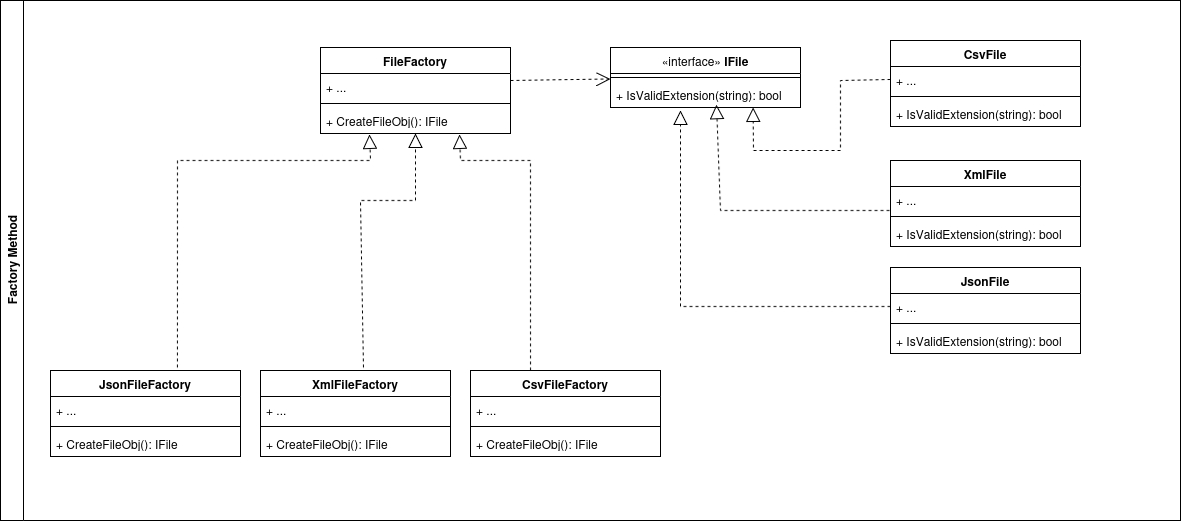

The diagram above was exported from draw.io. Its source (the exported page's mxGraphModel, read from the mxfile embedded in the PNG):
<mxGraphModel dx="1961" dy="1567" grid="1" gridSize="10" guides="1" tooltips="1" connect="1" arrows="1" fold="1" page="1" pageScale="1" pageWidth="850" pageHeight="1100" math="0" shadow="0">
  <root>
    <mxCell id="0" />
    <mxCell id="1" parent="0" />
    <mxCell id="AWuVml5Lt5rfhTmlt4M0-1" value="FileFactory" style="swimlane;fontStyle=1;align=center;verticalAlign=top;childLayout=stackLayout;horizontal=1;startSize=26;horizontalStack=0;resizeParent=1;resizeParentMax=0;resizeLast=0;collapsible=1;marginBottom=0;whiteSpace=wrap;html=1;" parent="1" vertex="1">
      <mxGeometry x="120" y="-33" width="190" height="86" as="geometry" />
    </mxCell>
    <mxCell id="AWuVml5Lt5rfhTmlt4M0-2" value="+ ..." style="text;strokeColor=none;fillColor=none;align=left;verticalAlign=top;spacingLeft=4;spacingRight=4;overflow=hidden;rotatable=0;points=[[0,0.5],[1,0.5]];portConstraint=eastwest;whiteSpace=wrap;html=1;" parent="AWuVml5Lt5rfhTmlt4M0-1" vertex="1">
      <mxGeometry y="26" width="190" height="26" as="geometry" />
    </mxCell>
    <mxCell id="AWuVml5Lt5rfhTmlt4M0-3" value="" style="line;strokeWidth=1;fillColor=none;align=left;verticalAlign=middle;spacingTop=-1;spacingLeft=3;spacingRight=3;rotatable=0;labelPosition=right;points=[];portConstraint=eastwest;strokeColor=inherit;" parent="AWuVml5Lt5rfhTmlt4M0-1" vertex="1">
      <mxGeometry y="52" width="190" height="8" as="geometry" />
    </mxCell>
    <mxCell id="AWuVml5Lt5rfhTmlt4M0-4" value="+ CreateFileObj(): IFile" style="text;strokeColor=none;fillColor=none;align=left;verticalAlign=top;spacingLeft=4;spacingRight=4;overflow=hidden;rotatable=0;points=[[0,0.5],[1,0.5]];portConstraint=eastwest;whiteSpace=wrap;html=1;" parent="AWuVml5Lt5rfhTmlt4M0-1" vertex="1">
      <mxGeometry y="60" width="190" height="26" as="geometry" />
    </mxCell>
    <mxCell id="QnTlr5J__IUokNuZx2Jy-33" value="" style="endArrow=open;endSize=12;dashed=1;html=1;rounded=0;" parent="1" target="QnTlr5J__IUokNuZx2Jy-13" edge="1">
      <mxGeometry width="160" relative="1" as="geometry">
        <mxPoint x="310" as="sourcePoint" />
        <mxPoint x="390" y="190" as="targetPoint" />
      </mxGeometry>
    </mxCell>
    <mxCell id="QnTlr5J__IUokNuZx2Jy-47" value="" style="endArrow=block;dashed=1;endFill=0;endSize=12;html=1;rounded=0;entryX=0.732;entryY=1.038;entryDx=0;entryDy=0;entryPerimeter=0;exitX=0.316;exitY=0;exitDx=0;exitDy=0;exitPerimeter=0;" parent="1" source="QnTlr5J__IUokNuZx2Jy-42" target="AWuVml5Lt5rfhTmlt4M0-4" edge="1">
      <mxGeometry width="160" relative="1" as="geometry">
        <mxPoint x="330" y="280" as="sourcePoint" />
        <mxPoint x="580" y="100" as="targetPoint" />
        <Array as="points">
          <mxPoint x="330" y="80" />
          <mxPoint x="260" y="80" />
        </Array>
      </mxGeometry>
    </mxCell>
    <mxCell id="QnTlr5J__IUokNuZx2Jy-48" value="" style="endArrow=block;dashed=1;endFill=0;endSize=12;html=1;rounded=0;exitX=0.668;exitY=0.035;exitDx=0;exitDy=0;exitPerimeter=0;entryX=0.258;entryY=1.038;entryDx=0;entryDy=0;entryPerimeter=0;" parent="1" source="QnTlr5J__IUokNuZx2Jy-34" target="AWuVml5Lt5rfhTmlt4M0-4" edge="1">
      <mxGeometry width="160" relative="1" as="geometry">
        <mxPoint x="345" y="107" as="sourcePoint" />
        <mxPoint x="330" y="70" as="targetPoint" />
        <Array as="points">
          <mxPoint x="-23" y="80" />
          <mxPoint x="170" y="80" />
        </Array>
      </mxGeometry>
    </mxCell>
    <mxCell id="QnTlr5J__IUokNuZx2Jy-49" value="" style="endArrow=block;dashed=1;endFill=0;endSize=12;html=1;rounded=0;exitX=0.542;exitY=-0.035;exitDx=0;exitDy=0;exitPerimeter=0;" parent="1" source="QnTlr5J__IUokNuZx2Jy-38" target="AWuVml5Lt5rfhTmlt4M0-1" edge="1">
      <mxGeometry width="160" relative="1" as="geometry">
        <mxPoint x="190" y="117" as="sourcePoint" />
        <mxPoint x="306" y="70" as="targetPoint" />
        <Array as="points">
          <mxPoint x="160" y="120" />
          <mxPoint x="215" y="120" />
        </Array>
      </mxGeometry>
    </mxCell>
    <mxCell id="7-2lZvJr2ecvjbIi_dCs-1" value="Factory Method" style="swimlane;horizontal=0;whiteSpace=wrap;html=1;glass=0;" vertex="1" parent="1">
      <mxGeometry x="-200" y="-80" width="1180" height="520" as="geometry" />
    </mxCell>
    <mxCell id="QnTlr5J__IUokNuZx2Jy-42" value="CsvFileFactory" style="swimlane;fontStyle=1;align=center;verticalAlign=top;childLayout=stackLayout;horizontal=1;startSize=26;horizontalStack=0;resizeParent=1;resizeParentMax=0;resizeLast=0;collapsible=1;marginBottom=0;whiteSpace=wrap;html=1;" parent="7-2lZvJr2ecvjbIi_dCs-1" vertex="1">
      <mxGeometry x="470" y="370" width="190" height="86" as="geometry" />
    </mxCell>
    <mxCell id="QnTlr5J__IUokNuZx2Jy-43" value="+ ..." style="text;strokeColor=none;fillColor=none;align=left;verticalAlign=top;spacingLeft=4;spacingRight=4;overflow=hidden;rotatable=0;points=[[0,0.5],[1,0.5]];portConstraint=eastwest;whiteSpace=wrap;html=1;" parent="QnTlr5J__IUokNuZx2Jy-42" vertex="1">
      <mxGeometry y="26" width="190" height="26" as="geometry" />
    </mxCell>
    <mxCell id="QnTlr5J__IUokNuZx2Jy-44" value="" style="line;strokeWidth=1;fillColor=none;align=left;verticalAlign=middle;spacingTop=-1;spacingLeft=3;spacingRight=3;rotatable=0;labelPosition=right;points=[];portConstraint=eastwest;strokeColor=inherit;" parent="QnTlr5J__IUokNuZx2Jy-42" vertex="1">
      <mxGeometry y="52" width="190" height="8" as="geometry" />
    </mxCell>
    <mxCell id="QnTlr5J__IUokNuZx2Jy-45" value="+ CreateFileObj(): IFile" style="text;strokeColor=none;fillColor=none;align=left;verticalAlign=top;spacingLeft=4;spacingRight=4;overflow=hidden;rotatable=0;points=[[0,0.5],[1,0.5]];portConstraint=eastwest;whiteSpace=wrap;html=1;" parent="QnTlr5J__IUokNuZx2Jy-42" vertex="1">
      <mxGeometry y="60" width="190" height="26" as="geometry" />
    </mxCell>
    <mxCell id="QnTlr5J__IUokNuZx2Jy-38" value="XmlFileFactory" style="swimlane;fontStyle=1;align=center;verticalAlign=top;childLayout=stackLayout;horizontal=1;startSize=26;horizontalStack=0;resizeParent=1;resizeParentMax=0;resizeLast=0;collapsible=1;marginBottom=0;whiteSpace=wrap;html=1;" parent="7-2lZvJr2ecvjbIi_dCs-1" vertex="1">
      <mxGeometry x="260" y="370" width="190" height="86" as="geometry" />
    </mxCell>
    <mxCell id="QnTlr5J__IUokNuZx2Jy-39" value="+ ..." style="text;strokeColor=none;fillColor=none;align=left;verticalAlign=top;spacingLeft=4;spacingRight=4;overflow=hidden;rotatable=0;points=[[0,0.5],[1,0.5]];portConstraint=eastwest;whiteSpace=wrap;html=1;" parent="QnTlr5J__IUokNuZx2Jy-38" vertex="1">
      <mxGeometry y="26" width="190" height="26" as="geometry" />
    </mxCell>
    <mxCell id="QnTlr5J__IUokNuZx2Jy-40" value="" style="line;strokeWidth=1;fillColor=none;align=left;verticalAlign=middle;spacingTop=-1;spacingLeft=3;spacingRight=3;rotatable=0;labelPosition=right;points=[];portConstraint=eastwest;strokeColor=inherit;" parent="QnTlr5J__IUokNuZx2Jy-38" vertex="1">
      <mxGeometry y="52" width="190" height="8" as="geometry" />
    </mxCell>
    <mxCell id="QnTlr5J__IUokNuZx2Jy-41" value="+ CreateFileObj(): IFile" style="text;strokeColor=none;fillColor=none;align=left;verticalAlign=top;spacingLeft=4;spacingRight=4;overflow=hidden;rotatable=0;points=[[0,0.5],[1,0.5]];portConstraint=eastwest;whiteSpace=wrap;html=1;" parent="QnTlr5J__IUokNuZx2Jy-38" vertex="1">
      <mxGeometry y="60" width="190" height="26" as="geometry" />
    </mxCell>
    <mxCell id="QnTlr5J__IUokNuZx2Jy-34" value="JsonFileFactory" style="swimlane;fontStyle=1;align=center;verticalAlign=top;childLayout=stackLayout;horizontal=1;startSize=26;horizontalStack=0;resizeParent=1;resizeParentMax=0;resizeLast=0;collapsible=1;marginBottom=0;whiteSpace=wrap;html=1;" parent="7-2lZvJr2ecvjbIi_dCs-1" vertex="1">
      <mxGeometry x="50" y="370" width="190" height="86" as="geometry" />
    </mxCell>
    <mxCell id="QnTlr5J__IUokNuZx2Jy-35" value="+ ..." style="text;strokeColor=none;fillColor=none;align=left;verticalAlign=top;spacingLeft=4;spacingRight=4;overflow=hidden;rotatable=0;points=[[0,0.5],[1,0.5]];portConstraint=eastwest;whiteSpace=wrap;html=1;" parent="QnTlr5J__IUokNuZx2Jy-34" vertex="1">
      <mxGeometry y="26" width="190" height="26" as="geometry" />
    </mxCell>
    <mxCell id="QnTlr5J__IUokNuZx2Jy-36" value="" style="line;strokeWidth=1;fillColor=none;align=left;verticalAlign=middle;spacingTop=-1;spacingLeft=3;spacingRight=3;rotatable=0;labelPosition=right;points=[];portConstraint=eastwest;strokeColor=inherit;" parent="QnTlr5J__IUokNuZx2Jy-34" vertex="1">
      <mxGeometry y="52" width="190" height="8" as="geometry" />
    </mxCell>
    <mxCell id="QnTlr5J__IUokNuZx2Jy-37" value="+ CreateFileObj(): IFile" style="text;strokeColor=none;fillColor=none;align=left;verticalAlign=top;spacingLeft=4;spacingRight=4;overflow=hidden;rotatable=0;points=[[0,0.5],[1,0.5]];portConstraint=eastwest;whiteSpace=wrap;html=1;" parent="QnTlr5J__IUokNuZx2Jy-34" vertex="1">
      <mxGeometry y="60" width="190" height="26" as="geometry" />
    </mxCell>
    <mxCell id="QnTlr5J__IUokNuZx2Jy-13" value="&lt;span style=&quot;font-weight: normal;&quot;&gt;«interface»&lt;/span&gt;&lt;b&gt;&amp;nbsp;IFile&lt;/b&gt;" style="swimlane;fontStyle=1;align=center;verticalAlign=top;childLayout=stackLayout;horizontal=1;startSize=26;horizontalStack=0;resizeParent=1;resizeParentMax=0;resizeLast=0;collapsible=1;marginBottom=0;whiteSpace=wrap;html=1;" parent="7-2lZvJr2ecvjbIi_dCs-1" vertex="1">
      <mxGeometry x="610" y="47" width="190" height="60" as="geometry" />
    </mxCell>
    <mxCell id="QnTlr5J__IUokNuZx2Jy-15" value="" style="line;strokeWidth=1;fillColor=none;align=left;verticalAlign=middle;spacingTop=-1;spacingLeft=3;spacingRight=3;rotatable=0;labelPosition=right;points=[];portConstraint=eastwest;strokeColor=inherit;" parent="QnTlr5J__IUokNuZx2Jy-13" vertex="1">
      <mxGeometry y="26" width="190" height="8" as="geometry" />
    </mxCell>
    <mxCell id="QnTlr5J__IUokNuZx2Jy-16" value="+ IsValidExtension(string): bool" style="text;strokeColor=none;fillColor=none;align=left;verticalAlign=top;spacingLeft=4;spacingRight=4;overflow=hidden;rotatable=0;points=[[0,0.5],[1,0.5]];portConstraint=eastwest;whiteSpace=wrap;html=1;" parent="QnTlr5J__IUokNuZx2Jy-13" vertex="1">
      <mxGeometry y="34" width="190" height="26" as="geometry" />
    </mxCell>
    <mxCell id="QnTlr5J__IUokNuZx2Jy-5" value="CsvFile" style="swimlane;fontStyle=1;align=center;verticalAlign=top;childLayout=stackLayout;horizontal=1;startSize=26;horizontalStack=0;resizeParent=1;resizeParentMax=0;resizeLast=0;collapsible=1;marginBottom=0;whiteSpace=wrap;html=1;" parent="7-2lZvJr2ecvjbIi_dCs-1" vertex="1">
      <mxGeometry x="890" y="40" width="190" height="86" as="geometry" />
    </mxCell>
    <mxCell id="QnTlr5J__IUokNuZx2Jy-6" value="+ ..." style="text;strokeColor=none;fillColor=none;align=left;verticalAlign=top;spacingLeft=4;spacingRight=4;overflow=hidden;rotatable=0;points=[[0,0.5],[1,0.5]];portConstraint=eastwest;whiteSpace=wrap;html=1;" parent="QnTlr5J__IUokNuZx2Jy-5" vertex="1">
      <mxGeometry y="26" width="190" height="26" as="geometry" />
    </mxCell>
    <mxCell id="QnTlr5J__IUokNuZx2Jy-7" value="" style="line;strokeWidth=1;fillColor=none;align=left;verticalAlign=middle;spacingTop=-1;spacingLeft=3;spacingRight=3;rotatable=0;labelPosition=right;points=[];portConstraint=eastwest;strokeColor=inherit;" parent="QnTlr5J__IUokNuZx2Jy-5" vertex="1">
      <mxGeometry y="52" width="190" height="8" as="geometry" />
    </mxCell>
    <mxCell id="QnTlr5J__IUokNuZx2Jy-8" value="+ IsValidExtension(string): bool" style="text;strokeColor=none;fillColor=none;align=left;verticalAlign=top;spacingLeft=4;spacingRight=4;overflow=hidden;rotatable=0;points=[[0,0.5],[1,0.5]];portConstraint=eastwest;whiteSpace=wrap;html=1;" parent="QnTlr5J__IUokNuZx2Jy-5" vertex="1">
      <mxGeometry y="60" width="190" height="26" as="geometry" />
    </mxCell>
    <mxCell id="QnTlr5J__IUokNuZx2Jy-31" value="" style="endArrow=block;dashed=1;endFill=0;endSize=12;html=1;rounded=0;entryX=0.75;entryY=1;entryDx=0;entryDy=0;exitX=0;exitY=0.5;exitDx=0;exitDy=0;" parent="7-2lZvJr2ecvjbIi_dCs-1" source="QnTlr5J__IUokNuZx2Jy-6" target="QnTlr5J__IUokNuZx2Jy-13" edge="1">
      <mxGeometry width="160" relative="1" as="geometry">
        <mxPoint x="654" y="340" as="sourcePoint" />
        <mxPoint x="530" y="384" as="targetPoint" />
        <Array as="points">
          <mxPoint x="840" y="80" />
          <mxPoint x="840" y="150" />
          <mxPoint x="753" y="150" />
        </Array>
      </mxGeometry>
    </mxCell>
    <mxCell id="QnTlr5J__IUokNuZx2Jy-26" value="XmlFile" style="swimlane;fontStyle=1;align=center;verticalAlign=top;childLayout=stackLayout;horizontal=1;startSize=26;horizontalStack=0;resizeParent=1;resizeParentMax=0;resizeLast=0;collapsible=1;marginBottom=0;whiteSpace=wrap;html=1;" parent="7-2lZvJr2ecvjbIi_dCs-1" vertex="1">
      <mxGeometry x="890" y="160" width="190" height="86" as="geometry" />
    </mxCell>
    <mxCell id="QnTlr5J__IUokNuZx2Jy-27" value="+ ..." style="text;strokeColor=none;fillColor=none;align=left;verticalAlign=top;spacingLeft=4;spacingRight=4;overflow=hidden;rotatable=0;points=[[0,0.5],[1,0.5]];portConstraint=eastwest;whiteSpace=wrap;html=1;" parent="QnTlr5J__IUokNuZx2Jy-26" vertex="1">
      <mxGeometry y="26" width="190" height="26" as="geometry" />
    </mxCell>
    <mxCell id="QnTlr5J__IUokNuZx2Jy-28" value="" style="line;strokeWidth=1;fillColor=none;align=left;verticalAlign=middle;spacingTop=-1;spacingLeft=3;spacingRight=3;rotatable=0;labelPosition=right;points=[];portConstraint=eastwest;strokeColor=inherit;" parent="QnTlr5J__IUokNuZx2Jy-26" vertex="1">
      <mxGeometry y="52" width="190" height="8" as="geometry" />
    </mxCell>
    <mxCell id="QnTlr5J__IUokNuZx2Jy-29" value="+ IsValidExtension(string): bool" style="text;strokeColor=none;fillColor=none;align=left;verticalAlign=top;spacingLeft=4;spacingRight=4;overflow=hidden;rotatable=0;points=[[0,0.5],[1,0.5]];portConstraint=eastwest;whiteSpace=wrap;html=1;" parent="QnTlr5J__IUokNuZx2Jy-26" vertex="1">
      <mxGeometry y="60" width="190" height="26" as="geometry" />
    </mxCell>
    <mxCell id="QnTlr5J__IUokNuZx2Jy-32" value="" style="endArrow=block;dashed=1;endFill=0;endSize=12;html=1;rounded=0;entryX=0.558;entryY=0.885;entryDx=0;entryDy=0;entryPerimeter=0;exitX=-0.005;exitY=0.923;exitDx=0;exitDy=0;exitPerimeter=0;" parent="7-2lZvJr2ecvjbIi_dCs-1" source="QnTlr5J__IUokNuZx2Jy-27" target="QnTlr5J__IUokNuZx2Jy-16" edge="1">
      <mxGeometry width="160" relative="1" as="geometry">
        <mxPoint x="705" y="411" as="sourcePoint" />
        <mxPoint x="590" y="410" as="targetPoint" />
        <Array as="points">
          <mxPoint x="720" y="210" />
        </Array>
      </mxGeometry>
    </mxCell>
    <mxCell id="QnTlr5J__IUokNuZx2Jy-22" value="JsonFile" style="swimlane;fontStyle=1;align=center;verticalAlign=top;childLayout=stackLayout;horizontal=1;startSize=26;horizontalStack=0;resizeParent=1;resizeParentMax=0;resizeLast=0;collapsible=1;marginBottom=0;whiteSpace=wrap;html=1;" parent="7-2lZvJr2ecvjbIi_dCs-1" vertex="1">
      <mxGeometry x="890" y="267" width="190" height="86" as="geometry" />
    </mxCell>
    <mxCell id="QnTlr5J__IUokNuZx2Jy-23" value="+ ..." style="text;strokeColor=none;fillColor=none;align=left;verticalAlign=top;spacingLeft=4;spacingRight=4;overflow=hidden;rotatable=0;points=[[0,0.5],[1,0.5]];portConstraint=eastwest;whiteSpace=wrap;html=1;" parent="QnTlr5J__IUokNuZx2Jy-22" vertex="1">
      <mxGeometry y="26" width="190" height="26" as="geometry" />
    </mxCell>
    <mxCell id="QnTlr5J__IUokNuZx2Jy-24" value="" style="line;strokeWidth=1;fillColor=none;align=left;verticalAlign=middle;spacingTop=-1;spacingLeft=3;spacingRight=3;rotatable=0;labelPosition=right;points=[];portConstraint=eastwest;strokeColor=inherit;" parent="QnTlr5J__IUokNuZx2Jy-22" vertex="1">
      <mxGeometry y="52" width="190" height="8" as="geometry" />
    </mxCell>
    <mxCell id="QnTlr5J__IUokNuZx2Jy-25" value="+ IsValidExtension(string): bool" style="text;strokeColor=none;fillColor=none;align=left;verticalAlign=top;spacingLeft=4;spacingRight=4;overflow=hidden;rotatable=0;points=[[0,0.5],[1,0.5]];portConstraint=eastwest;whiteSpace=wrap;html=1;" parent="QnTlr5J__IUokNuZx2Jy-22" vertex="1">
      <mxGeometry y="60" width="190" height="26" as="geometry" />
    </mxCell>
    <mxCell id="QnTlr5J__IUokNuZx2Jy-30" value="" style="endArrow=block;dashed=1;endFill=0;endSize=12;html=1;rounded=0;exitX=0;exitY=0.5;exitDx=0;exitDy=0;" parent="7-2lZvJr2ecvjbIi_dCs-1" source="QnTlr5J__IUokNuZx2Jy-23" edge="1">
      <mxGeometry width="160" relative="1" as="geometry">
        <mxPoint x="430" y="270" as="sourcePoint" />
        <mxPoint x="680" y="110" as="targetPoint" />
        <Array as="points">
          <mxPoint x="680" y="306" />
        </Array>
      </mxGeometry>
    </mxCell>
  </root>
</mxGraphModel>